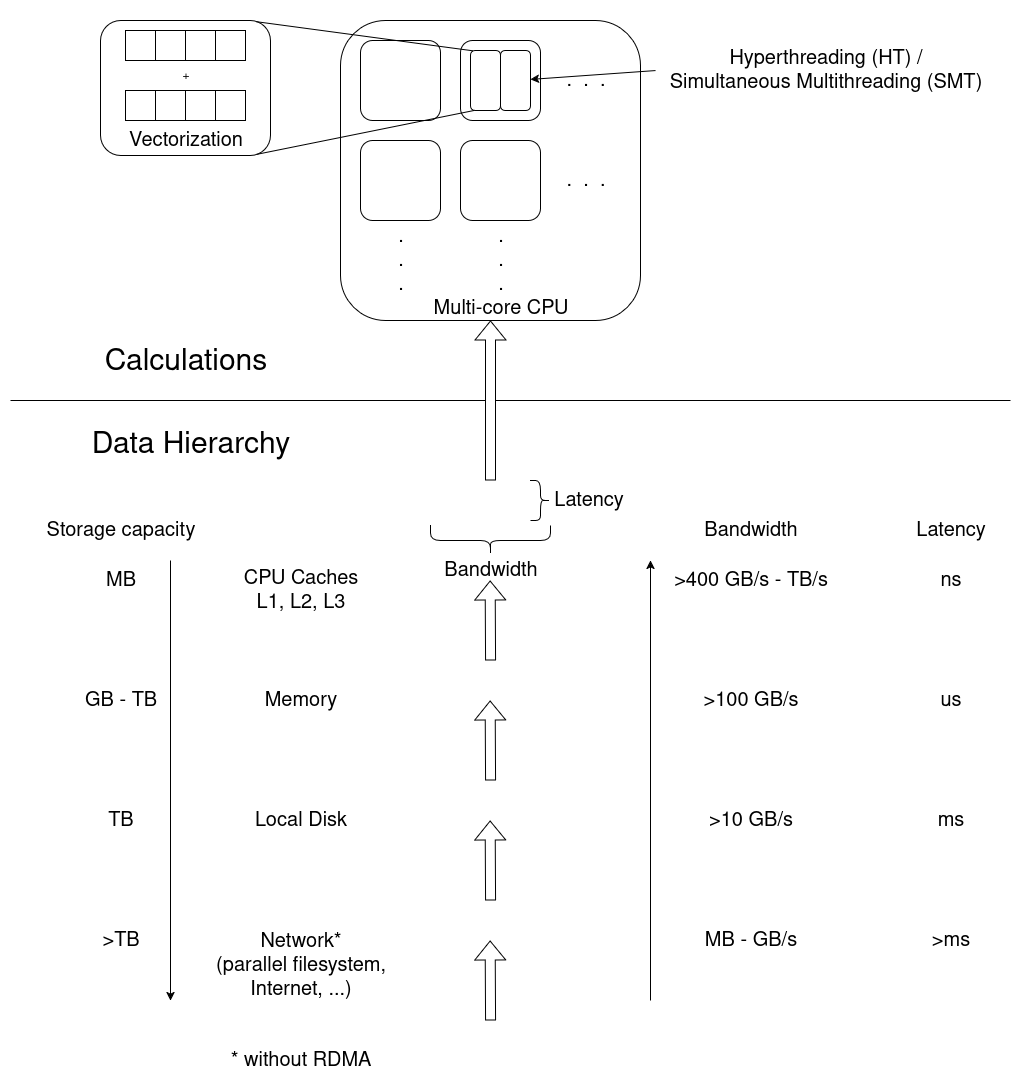

The diagram above was exported from draw.io. Its source (the exported page's mxGraphModel, read from the mxfile embedded in the PNG):
<mxGraphModel dx="3440" dy="1920" grid="1" gridSize="10" guides="1" tooltips="1" connect="1" arrows="1" fold="1" page="1" pageScale="1" pageWidth="2336" pageHeight="1654" math="0" shadow="0">
  <root>
    <mxCell id="0" />
    <mxCell id="1" parent="0" />
    <mxCell id="byNL_cBaxxdmshfWLMSg-71" value="" style="rounded=0;whiteSpace=wrap;html=1;strokeColor=none;" vertex="1" parent="1">
      <mxGeometry x="470" y="440" width="1020" height="1070" as="geometry" />
    </mxCell>
    <mxCell id="byNL_cBaxxdmshfWLMSg-23" value="" style="rounded=1;whiteSpace=wrap;html=1;" vertex="1" parent="1">
      <mxGeometry x="570" y="460" width="170" height="135" as="geometry" />
    </mxCell>
    <mxCell id="byNL_cBaxxdmshfWLMSg-1" value="&lt;div&gt;&lt;font style=&quot;font-size: 30px;&quot;&gt;Calculations&lt;/font&gt;&lt;/div&gt;" style="text;html=1;align=center;verticalAlign=middle;resizable=0;points=[];autosize=1;strokeColor=none;fillColor=none;" vertex="1" parent="1">
      <mxGeometry x="560" y="777" width="190" height="50" as="geometry" />
    </mxCell>
    <mxCell id="byNL_cBaxxdmshfWLMSg-2" value="&lt;div&gt;&lt;font style=&quot;font-size: 30px;&quot;&gt;Data Hierarchy&lt;/font&gt;&lt;/div&gt;" style="text;html=1;align=center;verticalAlign=middle;resizable=0;points=[];autosize=1;strokeColor=none;fillColor=none;" vertex="1" parent="1">
      <mxGeometry x="550" y="860" width="220" height="50" as="geometry" />
    </mxCell>
    <mxCell id="byNL_cBaxxdmshfWLMSg-3" value="" style="endArrow=none;html=1;rounded=0;" edge="1" parent="1">
      <mxGeometry width="50" height="50" relative="1" as="geometry">
        <mxPoint x="480" y="840" as="sourcePoint" />
        <mxPoint x="1480" y="840" as="targetPoint" />
      </mxGeometry>
    </mxCell>
    <mxCell id="byNL_cBaxxdmshfWLMSg-4" value="" style="rounded=1;whiteSpace=wrap;html=1;" vertex="1" parent="1">
      <mxGeometry x="810" y="460" width="300" height="300" as="geometry" />
    </mxCell>
    <mxCell id="byNL_cBaxxdmshfWLMSg-5" value="&lt;div&gt;&lt;font style=&quot;font-size: 20px;&quot;&gt;Multi-core CPU&lt;/font&gt;&lt;/div&gt;" style="text;html=1;align=center;verticalAlign=middle;resizable=0;points=[];autosize=1;strokeColor=none;fillColor=none;" vertex="1" parent="1">
      <mxGeometry x="890" y="728" width="160" height="40" as="geometry" />
    </mxCell>
    <mxCell id="byNL_cBaxxdmshfWLMSg-6" value="" style="rounded=1;whiteSpace=wrap;html=1;" vertex="1" parent="1">
      <mxGeometry x="930" y="480" width="80" height="80" as="geometry" />
    </mxCell>
    <mxCell id="byNL_cBaxxdmshfWLMSg-7" value="" style="rounded=1;whiteSpace=wrap;html=1;" vertex="1" parent="1">
      <mxGeometry x="830" y="480" width="80" height="80" as="geometry" />
    </mxCell>
    <mxCell id="byNL_cBaxxdmshfWLMSg-8" value="" style="rounded=1;whiteSpace=wrap;html=1;" vertex="1" parent="1">
      <mxGeometry x="930" y="580" width="80" height="80" as="geometry" />
    </mxCell>
    <mxCell id="byNL_cBaxxdmshfWLMSg-9" value="" style="rounded=1;whiteSpace=wrap;html=1;" vertex="1" parent="1">
      <mxGeometry x="830" y="580" width="80" height="80" as="geometry" />
    </mxCell>
    <mxCell id="byNL_cBaxxdmshfWLMSg-10" value="&lt;div&gt;&lt;font style=&quot;font-size: 20px;&quot;&gt;.&amp;nbsp; .&amp;nbsp; .&lt;/font&gt;&lt;/div&gt;" style="text;html=1;align=center;verticalAlign=middle;resizable=0;points=[];autosize=1;strokeColor=none;fillColor=none;" vertex="1" parent="1">
      <mxGeometry x="1025" y="500" width="60" height="40" as="geometry" />
    </mxCell>
    <mxCell id="byNL_cBaxxdmshfWLMSg-11" value="&lt;div&gt;&lt;font style=&quot;font-size: 20px;&quot;&gt;.&lt;/font&gt;&lt;/div&gt;&lt;div&gt;&lt;font style=&quot;font-size: 20px;&quot;&gt;.&lt;/font&gt;&lt;/div&gt;&lt;div&gt;&lt;font style=&quot;font-size: 20px;&quot;&gt;.&lt;/font&gt;&lt;/div&gt;" style="text;html=1;align=center;verticalAlign=middle;resizable=0;points=[];autosize=1;strokeColor=none;fillColor=none;" vertex="1" parent="1">
      <mxGeometry x="855" y="655" width="30" height="90" as="geometry" />
    </mxCell>
    <mxCell id="byNL_cBaxxdmshfWLMSg-12" value="&lt;div&gt;&lt;font style=&quot;font-size: 20px;&quot;&gt;.&lt;/font&gt;&lt;/div&gt;&lt;div&gt;&lt;font style=&quot;font-size: 20px;&quot;&gt;.&lt;/font&gt;&lt;/div&gt;&lt;div&gt;&lt;font style=&quot;font-size: 20px;&quot;&gt;.&lt;/font&gt;&lt;/div&gt;" style="text;html=1;align=center;verticalAlign=middle;resizable=0;points=[];autosize=1;strokeColor=none;fillColor=none;" vertex="1" parent="1">
      <mxGeometry x="955" y="655" width="30" height="90" as="geometry" />
    </mxCell>
    <mxCell id="byNL_cBaxxdmshfWLMSg-14" value="&lt;div&gt;&lt;font style=&quot;font-size: 20px;&quot;&gt;.&amp;nbsp; .&amp;nbsp; .&lt;/font&gt;&lt;/div&gt;" style="text;html=1;align=center;verticalAlign=middle;resizable=0;points=[];autosize=1;strokeColor=none;fillColor=none;" vertex="1" parent="1">
      <mxGeometry x="1025" y="600" width="60" height="40" as="geometry" />
    </mxCell>
    <mxCell id="byNL_cBaxxdmshfWLMSg-16" value="" style="rounded=1;whiteSpace=wrap;html=1;" vertex="1" parent="1">
      <mxGeometry x="940" y="490" width="30" height="60" as="geometry" />
    </mxCell>
    <mxCell id="byNL_cBaxxdmshfWLMSg-18" value="" style="rounded=1;whiteSpace=wrap;html=1;" vertex="1" parent="1">
      <mxGeometry x="970" y="490" width="30" height="60" as="geometry" />
    </mxCell>
    <mxCell id="byNL_cBaxxdmshfWLMSg-19" value="" style="endArrow=classic;html=1;rounded=0;exitX=0;exitY=0.501;exitDx=0;exitDy=0;exitPerimeter=0;" edge="1" parent="1" source="byNL_cBaxxdmshfWLMSg-20" target="byNL_cBaxxdmshfWLMSg-18">
      <mxGeometry width="50" height="50" relative="1" as="geometry">
        <mxPoint x="1110" y="440" as="sourcePoint" />
        <mxPoint x="1040" y="540" as="targetPoint" />
      </mxGeometry>
    </mxCell>
    <mxCell id="byNL_cBaxxdmshfWLMSg-20" value="&lt;font style=&quot;font-size: 20px;&quot;&gt;Hyperthreading (HT) /&lt;/font&gt;&lt;div&gt;&lt;font style=&quot;font-size: 20px;&quot;&gt;Simultaneous Multithreading (SMT)&lt;/font&gt;&lt;/div&gt;" style="text;html=1;align=center;verticalAlign=middle;resizable=0;points=[];autosize=1;strokeColor=none;fillColor=none;" vertex="1" parent="1">
      <mxGeometry x="1125" y="480" width="340" height="60" as="geometry" />
    </mxCell>
    <mxCell id="byNL_cBaxxdmshfWLMSg-21" value="" style="endArrow=none;html=1;rounded=0;entryX=0.08;entryY=0.005;entryDx=0;entryDy=0;exitX=0.918;exitY=0.009;exitDx=0;exitDy=0;exitPerimeter=0;entryPerimeter=0;" edge="1" parent="1" source="byNL_cBaxxdmshfWLMSg-23" target="byNL_cBaxxdmshfWLMSg-16">
      <mxGeometry width="50" height="50" relative="1" as="geometry">
        <mxPoint x="870" y="340" as="sourcePoint" />
        <mxPoint x="1040" y="540" as="targetPoint" />
      </mxGeometry>
    </mxCell>
    <mxCell id="byNL_cBaxxdmshfWLMSg-22" value="" style="endArrow=none;html=1;rounded=0;entryX=0.921;entryY=0.991;entryDx=0;entryDy=0;entryPerimeter=0;exitX=0.126;exitY=0.999;exitDx=0;exitDy=0;exitPerimeter=0;" edge="1" parent="1" source="byNL_cBaxxdmshfWLMSg-16" target="byNL_cBaxxdmshfWLMSg-23">
      <mxGeometry width="50" height="50" relative="1" as="geometry">
        <mxPoint x="990" y="590" as="sourcePoint" />
        <mxPoint x="730" y="590" as="targetPoint" />
      </mxGeometry>
    </mxCell>
    <mxCell id="byNL_cBaxxdmshfWLMSg-29" value="" style="group" vertex="1" connectable="0" parent="1">
      <mxGeometry x="595" y="510" width="180" height="90" as="geometry" />
    </mxCell>
    <mxCell id="byNL_cBaxxdmshfWLMSg-28" value="" style="group" vertex="1" connectable="0" parent="byNL_cBaxxdmshfWLMSg-29">
      <mxGeometry y="-40" width="120" height="30" as="geometry" />
    </mxCell>
    <mxCell id="byNL_cBaxxdmshfWLMSg-24" value="" style="rounded=0;whiteSpace=wrap;html=1;" vertex="1" parent="byNL_cBaxxdmshfWLMSg-28">
      <mxGeometry width="30" height="30" as="geometry" />
    </mxCell>
    <mxCell id="byNL_cBaxxdmshfWLMSg-25" value="" style="rounded=0;whiteSpace=wrap;html=1;" vertex="1" parent="byNL_cBaxxdmshfWLMSg-28">
      <mxGeometry x="30" width="30" height="30" as="geometry" />
    </mxCell>
    <mxCell id="byNL_cBaxxdmshfWLMSg-26" value="" style="rounded=0;whiteSpace=wrap;html=1;" vertex="1" parent="byNL_cBaxxdmshfWLMSg-28">
      <mxGeometry x="60" width="30" height="30" as="geometry" />
    </mxCell>
    <mxCell id="byNL_cBaxxdmshfWLMSg-27" value="" style="rounded=0;whiteSpace=wrap;html=1;" vertex="1" parent="byNL_cBaxxdmshfWLMSg-28">
      <mxGeometry x="90" width="30" height="30" as="geometry" />
    </mxCell>
    <mxCell id="byNL_cBaxxdmshfWLMSg-30" value="" style="rounded=0;whiteSpace=wrap;html=1;" vertex="1" parent="byNL_cBaxxdmshfWLMSg-29">
      <mxGeometry y="20" width="30" height="30" as="geometry" />
    </mxCell>
    <mxCell id="byNL_cBaxxdmshfWLMSg-31" value="" style="rounded=0;whiteSpace=wrap;html=1;" vertex="1" parent="byNL_cBaxxdmshfWLMSg-29">
      <mxGeometry x="30" y="20" width="30" height="30" as="geometry" />
    </mxCell>
    <mxCell id="byNL_cBaxxdmshfWLMSg-32" value="" style="rounded=0;whiteSpace=wrap;html=1;" vertex="1" parent="byNL_cBaxxdmshfWLMSg-29">
      <mxGeometry x="60" y="20" width="30" height="30" as="geometry" />
    </mxCell>
    <mxCell id="byNL_cBaxxdmshfWLMSg-33" value="" style="rounded=0;whiteSpace=wrap;html=1;" vertex="1" parent="byNL_cBaxxdmshfWLMSg-29">
      <mxGeometry x="90" y="20" width="30" height="30" as="geometry" />
    </mxCell>
    <mxCell id="byNL_cBaxxdmshfWLMSg-34" value="&lt;div&gt;+&lt;/div&gt;" style="text;html=1;align=center;verticalAlign=middle;resizable=0;points=[];autosize=1;strokeColor=none;fillColor=none;" vertex="1" parent="byNL_cBaxxdmshfWLMSg-29">
      <mxGeometry x="45" y="-10" width="30" height="30" as="geometry" />
    </mxCell>
    <mxCell id="byNL_cBaxxdmshfWLMSg-35" value="&lt;div&gt;&lt;font style=&quot;font-size: 20px;&quot;&gt;Vectorization&lt;/font&gt;&lt;/div&gt;" style="text;html=1;align=center;verticalAlign=middle;resizable=0;points=[];autosize=1;strokeColor=none;fillColor=none;" vertex="1" parent="1">
      <mxGeometry x="585" y="560" width="140" height="40" as="geometry" />
    </mxCell>
    <mxCell id="byNL_cBaxxdmshfWLMSg-37" value="" style="shape=flexArrow;endArrow=classic;html=1;rounded=0;startSize=6;endSize=6;fillColor=default;sourcePerimeterSpacing=0;entryX=0.5;entryY=1;entryDx=0;entryDy=0;" edge="1" parent="1" target="byNL_cBaxxdmshfWLMSg-4">
      <mxGeometry width="50" height="50" relative="1" as="geometry">
        <mxPoint x="960" y="920" as="sourcePoint" />
        <mxPoint x="960" y="765" as="targetPoint" />
      </mxGeometry>
    </mxCell>
    <mxCell id="byNL_cBaxxdmshfWLMSg-39" value="" style="shape=curlyBracket;whiteSpace=wrap;html=1;rounded=1;labelPosition=left;verticalLabelPosition=middle;align=right;verticalAlign=middle;rotation=-90;" vertex="1" parent="1">
      <mxGeometry x="945" y="920" width="30" height="120" as="geometry" />
    </mxCell>
    <mxCell id="byNL_cBaxxdmshfWLMSg-40" value="" style="shape=curlyBracket;whiteSpace=wrap;html=1;rounded=1;flipH=1;labelPosition=right;verticalLabelPosition=middle;align=left;verticalAlign=middle;" vertex="1" parent="1">
      <mxGeometry x="1000" y="920" width="20" height="40" as="geometry" />
    </mxCell>
    <mxCell id="byNL_cBaxxdmshfWLMSg-41" value="&lt;div&gt;&lt;font style=&quot;font-size: 20px;&quot;&gt;Latency&lt;/font&gt;&lt;/div&gt;" style="text;html=1;align=center;verticalAlign=middle;resizable=0;points=[];autosize=1;strokeColor=none;fillColor=none;" vertex="1" parent="1">
      <mxGeometry x="1013" y="920" width="90" height="40" as="geometry" />
    </mxCell>
    <mxCell id="byNL_cBaxxdmshfWLMSg-42" value="&lt;div&gt;&lt;font style=&quot;font-size: 20px;&quot;&gt;Bandwidth&lt;/font&gt;&lt;/div&gt;" style="text;html=1;align=center;verticalAlign=middle;resizable=0;points=[];autosize=1;strokeColor=none;fillColor=none;" vertex="1" parent="1">
      <mxGeometry x="900" y="990" width="120" height="40" as="geometry" />
    </mxCell>
    <mxCell id="byNL_cBaxxdmshfWLMSg-43" value="&lt;font style=&quot;font-size: 20px;&quot;&gt;CPU Caches&lt;br&gt;L1, L2, L3&lt;/font&gt;" style="text;html=1;align=center;verticalAlign=middle;resizable=0;points=[];autosize=1;strokeColor=none;fillColor=none;" vertex="1" parent="1">
      <mxGeometry x="700" y="1000" width="140" height="60" as="geometry" />
    </mxCell>
    <mxCell id="byNL_cBaxxdmshfWLMSg-44" value="&lt;font style=&quot;font-size: 20px;&quot;&gt;Memory&lt;/font&gt;" style="text;html=1;align=center;verticalAlign=middle;resizable=0;points=[];autosize=1;strokeColor=none;fillColor=none;" vertex="1" parent="1">
      <mxGeometry x="720" y="1120" width="100" height="40" as="geometry" />
    </mxCell>
    <mxCell id="byNL_cBaxxdmshfWLMSg-45" value="&lt;font style=&quot;font-size: 20px;&quot;&gt;Local Disk&lt;/font&gt;" style="text;html=1;align=center;verticalAlign=middle;resizable=0;points=[];autosize=1;strokeColor=none;fillColor=none;" vertex="1" parent="1">
      <mxGeometry x="710" y="1240" width="120" height="40" as="geometry" />
    </mxCell>
    <mxCell id="byNL_cBaxxdmshfWLMSg-46" value="&lt;div&gt;&lt;font style=&quot;font-size: 20px;&quot;&gt;Network*&lt;/font&gt;&lt;/div&gt;&lt;div&gt;&lt;font style=&quot;font-size: 20px;&quot;&gt;(parallel filesystem,&lt;/font&gt;&lt;/div&gt;&lt;div&gt;&lt;font style=&quot;font-size: 20px;&quot;&gt;Internet, ...)&lt;/font&gt;&lt;/div&gt;" style="text;html=1;align=center;verticalAlign=middle;resizable=0;points=[];autosize=1;strokeColor=none;fillColor=none;" vertex="1" parent="1">
      <mxGeometry x="675" y="1360" width="190" height="90" as="geometry" />
    </mxCell>
    <mxCell id="byNL_cBaxxdmshfWLMSg-48" value="" style="shape=flexArrow;endArrow=classic;html=1;rounded=0;startSize=6;endSize=6;fillColor=default;sourcePerimeterSpacing=0;entryX=0.5;entryY=1;entryDx=0;entryDy=0;" edge="1" parent="1">
      <mxGeometry width="50" height="50" relative="1" as="geometry">
        <mxPoint x="960" y="1100" as="sourcePoint" />
        <mxPoint x="959.58" y="1020" as="targetPoint" />
      </mxGeometry>
    </mxCell>
    <mxCell id="byNL_cBaxxdmshfWLMSg-49" value="" style="shape=flexArrow;endArrow=classic;html=1;rounded=0;startSize=6;endSize=6;fillColor=default;sourcePerimeterSpacing=0;entryX=0.5;entryY=1;entryDx=0;entryDy=0;" edge="1" parent="1">
      <mxGeometry width="50" height="50" relative="1" as="geometry">
        <mxPoint x="960" y="1220" as="sourcePoint" />
        <mxPoint x="959.58" y="1140" as="targetPoint" />
      </mxGeometry>
    </mxCell>
    <mxCell id="byNL_cBaxxdmshfWLMSg-50" value="" style="shape=flexArrow;endArrow=classic;html=1;rounded=0;startSize=6;endSize=6;fillColor=default;sourcePerimeterSpacing=0;entryX=0.5;entryY=1;entryDx=0;entryDy=0;" edge="1" parent="1">
      <mxGeometry width="50" height="50" relative="1" as="geometry">
        <mxPoint x="960" y="1340" as="sourcePoint" />
        <mxPoint x="959.58" y="1260" as="targetPoint" />
      </mxGeometry>
    </mxCell>
    <mxCell id="byNL_cBaxxdmshfWLMSg-51" value="" style="shape=flexArrow;endArrow=classic;html=1;rounded=0;startSize=6;endSize=6;fillColor=default;sourcePerimeterSpacing=0;entryX=0.5;entryY=1;entryDx=0;entryDy=0;" edge="1" parent="1">
      <mxGeometry width="50" height="50" relative="1" as="geometry">
        <mxPoint x="960" y="1460" as="sourcePoint" />
        <mxPoint x="959.58" y="1380" as="targetPoint" />
      </mxGeometry>
    </mxCell>
    <mxCell id="byNL_cBaxxdmshfWLMSg-52" value="" style="endArrow=classic;html=1;rounded=0;" edge="1" parent="1">
      <mxGeometry width="50" height="50" relative="1" as="geometry">
        <mxPoint x="640" y="1000" as="sourcePoint" />
        <mxPoint x="640" y="1440" as="targetPoint" />
      </mxGeometry>
    </mxCell>
    <mxCell id="byNL_cBaxxdmshfWLMSg-53" value="&lt;font style=&quot;font-size: 20px;&quot;&gt;Storage capacity&lt;/font&gt;" style="text;html=1;align=center;verticalAlign=middle;resizable=0;points=[];autosize=1;strokeColor=none;fillColor=none;" vertex="1" parent="1">
      <mxGeometry x="505" y="950" width="170" height="40" as="geometry" />
    </mxCell>
    <mxCell id="byNL_cBaxxdmshfWLMSg-54" value="" style="endArrow=classic;html=1;rounded=0;" edge="1" parent="1">
      <mxGeometry width="50" height="50" relative="1" as="geometry">
        <mxPoint x="1120" y="1440" as="sourcePoint" />
        <mxPoint x="1120" y="1000" as="targetPoint" />
      </mxGeometry>
    </mxCell>
    <mxCell id="byNL_cBaxxdmshfWLMSg-55" value="&lt;div&gt;&lt;font style=&quot;font-size: 20px;&quot;&gt;Latency&lt;/font&gt;&lt;/div&gt;" style="text;html=1;align=center;verticalAlign=middle;resizable=0;points=[];autosize=1;strokeColor=none;fillColor=none;" vertex="1" parent="1">
      <mxGeometry x="1375" y="950" width="90" height="40" as="geometry" />
    </mxCell>
    <mxCell id="byNL_cBaxxdmshfWLMSg-56" value="&lt;div&gt;&lt;font style=&quot;font-size: 20px;&quot;&gt;ns&lt;/font&gt;&lt;/div&gt;" style="text;html=1;align=center;verticalAlign=middle;resizable=0;points=[];autosize=1;strokeColor=none;fillColor=none;" vertex="1" parent="1">
      <mxGeometry x="1400" y="1000" width="40" height="40" as="geometry" />
    </mxCell>
    <mxCell id="byNL_cBaxxdmshfWLMSg-57" value="&lt;div&gt;&lt;font style=&quot;font-size: 20px;&quot;&gt;&amp;gt;ms&lt;/font&gt;&lt;/div&gt;" style="text;html=1;align=center;verticalAlign=middle;resizable=0;points=[];autosize=1;strokeColor=none;fillColor=none;" vertex="1" parent="1">
      <mxGeometry x="1390" y="1360" width="60" height="40" as="geometry" />
    </mxCell>
    <mxCell id="byNL_cBaxxdmshfWLMSg-58" value="&lt;div&gt;&lt;font style=&quot;font-size: 20px;&quot;&gt;us&lt;/font&gt;&lt;/div&gt;" style="text;html=1;align=center;verticalAlign=middle;resizable=0;points=[];autosize=1;strokeColor=none;fillColor=none;" vertex="1" parent="1">
      <mxGeometry x="1400" y="1120" width="40" height="40" as="geometry" />
    </mxCell>
    <mxCell id="byNL_cBaxxdmshfWLMSg-59" value="&lt;div&gt;&lt;font style=&quot;font-size: 20px;&quot;&gt;Bandwidth&lt;/font&gt;&lt;/div&gt;" style="text;html=1;align=center;verticalAlign=middle;resizable=0;points=[];autosize=1;strokeColor=none;fillColor=none;" vertex="1" parent="1">
      <mxGeometry x="1160" y="950" width="120" height="40" as="geometry" />
    </mxCell>
    <mxCell id="byNL_cBaxxdmshfWLMSg-61" value="&lt;div&gt;&lt;font style=&quot;font-size: 20px;&quot;&gt;MB&lt;/font&gt;&lt;/div&gt;" style="text;html=1;align=center;verticalAlign=middle;resizable=0;points=[];autosize=1;strokeColor=none;fillColor=none;" vertex="1" parent="1">
      <mxGeometry x="565" y="1000" width="50" height="40" as="geometry" />
    </mxCell>
    <mxCell id="byNL_cBaxxdmshfWLMSg-62" value="&lt;div&gt;&lt;font style=&quot;font-size: 20px;&quot;&gt;GB - TB&lt;/font&gt;&lt;/div&gt;" style="text;html=1;align=center;verticalAlign=middle;resizable=0;points=[];autosize=1;strokeColor=none;fillColor=none;" vertex="1" parent="1">
      <mxGeometry x="540" y="1120" width="100" height="40" as="geometry" />
    </mxCell>
    <mxCell id="byNL_cBaxxdmshfWLMSg-63" value="&lt;div&gt;&lt;font style=&quot;font-size: 20px;&quot;&gt;TB&lt;/font&gt;&lt;/div&gt;" style="text;html=1;align=center;verticalAlign=middle;resizable=0;points=[];autosize=1;strokeColor=none;fillColor=none;" vertex="1" parent="1">
      <mxGeometry x="565" y="1240" width="50" height="40" as="geometry" />
    </mxCell>
    <mxCell id="byNL_cBaxxdmshfWLMSg-64" value="&lt;div&gt;&lt;font style=&quot;font-size: 20px;&quot;&gt;&amp;gt;TB&lt;/font&gt;&lt;/div&gt;" style="text;html=1;align=center;verticalAlign=middle;resizable=0;points=[];autosize=1;strokeColor=none;fillColor=none;" vertex="1" parent="1">
      <mxGeometry x="560" y="1360" width="60" height="40" as="geometry" />
    </mxCell>
    <mxCell id="byNL_cBaxxdmshfWLMSg-65" value="&lt;div&gt;&lt;font style=&quot;font-size: 20px;&quot;&gt;ms&lt;/font&gt;&lt;/div&gt;" style="text;html=1;align=center;verticalAlign=middle;resizable=0;points=[];autosize=1;strokeColor=none;fillColor=none;" vertex="1" parent="1">
      <mxGeometry x="1395" y="1240" width="50" height="40" as="geometry" />
    </mxCell>
    <mxCell id="byNL_cBaxxdmshfWLMSg-66" value="&lt;font style=&quot;font-size: 20px;&quot;&gt;* without RDMA&lt;/font&gt;" style="text;html=1;align=center;verticalAlign=middle;resizable=0;points=[];autosize=1;strokeColor=none;fillColor=none;" vertex="1" parent="1">
      <mxGeometry x="690" y="1480" width="160" height="40" as="geometry" />
    </mxCell>
    <mxCell id="byNL_cBaxxdmshfWLMSg-67" value="&lt;font style=&quot;font-size: 20px;&quot;&gt;&amp;gt;400 GB/s - TB/s&lt;/font&gt;" style="text;html=1;align=center;verticalAlign=middle;resizable=0;points=[];autosize=1;strokeColor=none;fillColor=none;" vertex="1" parent="1">
      <mxGeometry x="1130" y="1000" width="180" height="40" as="geometry" />
    </mxCell>
    <mxCell id="byNL_cBaxxdmshfWLMSg-68" value="&lt;font style=&quot;font-size: 20px;&quot;&gt;&amp;gt;100 GB/s&lt;/font&gt;" style="text;html=1;align=center;verticalAlign=middle;resizable=0;points=[];autosize=1;strokeColor=none;fillColor=none;" vertex="1" parent="1">
      <mxGeometry x="1160" y="1120" width="120" height="40" as="geometry" />
    </mxCell>
    <mxCell id="byNL_cBaxxdmshfWLMSg-69" value="&lt;font style=&quot;font-size: 20px;&quot;&gt;&amp;gt;10 GB/s&lt;/font&gt;" style="text;html=1;align=center;verticalAlign=middle;resizable=0;points=[];autosize=1;strokeColor=none;fillColor=none;" vertex="1" parent="1">
      <mxGeometry x="1165" y="1240" width="110" height="40" as="geometry" />
    </mxCell>
    <mxCell id="byNL_cBaxxdmshfWLMSg-70" value="&lt;font style=&quot;font-size: 20px;&quot;&gt;MB - GB/s&lt;/font&gt;" style="text;html=1;align=center;verticalAlign=middle;resizable=0;points=[];autosize=1;strokeColor=none;fillColor=none;" vertex="1" parent="1">
      <mxGeometry x="1160" y="1360" width="120" height="40" as="geometry" />
    </mxCell>
  </root>
</mxGraphModel>